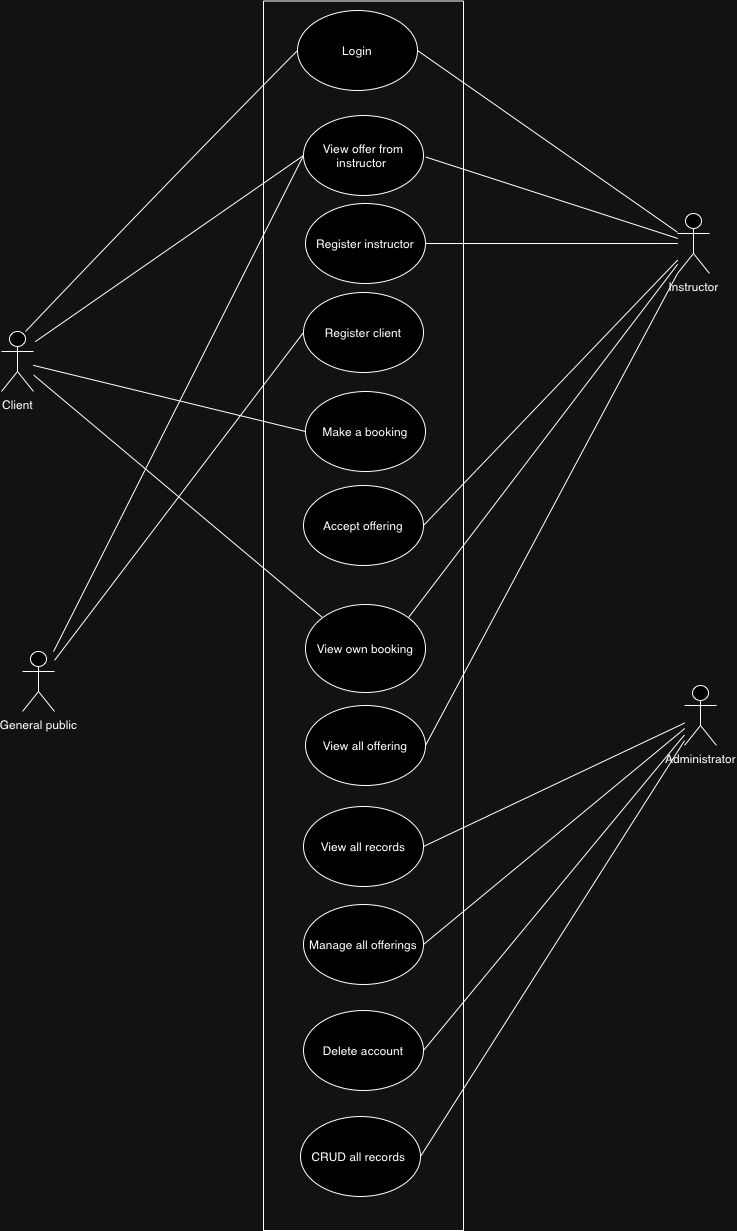

The diagram above was exported from draw.io. Its source (the exported page's mxGraphModel, read from the mxfile embedded in the PNG):
<mxGraphModel dx="1283" dy="1805" grid="0" gridSize="10" guides="1" tooltips="1" connect="1" arrows="1" fold="1" page="0" pageScale="1" pageWidth="850" pageHeight="1100" math="0" shadow="0">
  <root>
    <mxCell id="0" />
    <mxCell id="1" parent="0" />
    <mxCell id="PrGMaztfF1EzuZFBkxNk-33" style="edgeStyle=none;curved=1;rounded=0;orthogonalLoop=1;jettySize=auto;html=1;entryX=1;entryY=0.5;entryDx=0;entryDy=0;fontSize=12;startSize=8;endSize=8;endArrow=none;endFill=0;" edge="1" parent="1" source="PrGMaztfF1EzuZFBkxNk-3" target="PrGMaztfF1EzuZFBkxNk-10">
      <mxGeometry relative="1" as="geometry" />
    </mxCell>
    <mxCell id="PrGMaztfF1EzuZFBkxNk-36" style="edgeStyle=none;curved=1;rounded=0;orthogonalLoop=1;jettySize=auto;html=1;entryX=1;entryY=0.5;entryDx=0;entryDy=0;fontSize=12;startSize=8;endSize=8;endArrow=none;endFill=0;" edge="1" parent="1" source="PrGMaztfF1EzuZFBkxNk-3" target="PrGMaztfF1EzuZFBkxNk-12">
      <mxGeometry relative="1" as="geometry" />
    </mxCell>
    <mxCell id="PrGMaztfF1EzuZFBkxNk-42" style="edgeStyle=none;curved=1;rounded=0;orthogonalLoop=1;jettySize=auto;html=1;fontSize=12;startSize=8;endSize=8;entryX=1;entryY=0;entryDx=0;entryDy=0;endArrow=none;endFill=0;" edge="1" parent="1" source="PrGMaztfF1EzuZFBkxNk-3" target="PrGMaztfF1EzuZFBkxNk-17">
      <mxGeometry relative="1" as="geometry">
        <mxPoint x="387.57894736842115" y="631.6315789473686" as="targetPoint" />
      </mxGeometry>
    </mxCell>
    <mxCell id="PrGMaztfF1EzuZFBkxNk-45" style="edgeStyle=none;curved=1;rounded=0;orthogonalLoop=1;jettySize=auto;html=1;fontSize=12;startSize=8;endSize=8;endArrow=none;endFill=0;" edge="1" parent="1" source="PrGMaztfF1EzuZFBkxNk-3">
      <mxGeometry relative="1" as="geometry">
        <mxPoint x="352.04761904761904" y="-139.52380952380963" as="targetPoint" />
      </mxGeometry>
    </mxCell>
    <mxCell id="PrGMaztfF1EzuZFBkxNk-47" style="edgeStyle=none;curved=1;rounded=0;orthogonalLoop=1;jettySize=auto;html=1;fontSize=12;startSize=8;endSize=8;entryX=1;entryY=0.5;entryDx=0;entryDy=0;endArrow=none;endFill=0;" edge="1" parent="1" source="PrGMaztfF1EzuZFBkxNk-3" target="PrGMaztfF1EzuZFBkxNk-46">
      <mxGeometry relative="1" as="geometry">
        <mxPoint x="352.0588235294117" y="202.47058823529414" as="targetPoint" />
      </mxGeometry>
    </mxCell>
    <mxCell id="PrGMaztfF1EzuZFBkxNk-59" style="edgeStyle=none;curved=0;rounded=0;orthogonalLoop=1;jettySize=auto;html=1;entryX=1;entryY=0.5;entryDx=0;entryDy=0;fontSize=12;startSize=8;endSize=8;endArrow=none;endFill=0;" edge="1" parent="1" source="PrGMaztfF1EzuZFBkxNk-3" target="PrGMaztfF1EzuZFBkxNk-9">
      <mxGeometry relative="1" as="geometry" />
    </mxCell>
    <mxCell id="PrGMaztfF1EzuZFBkxNk-3" value="Instructor&lt;div&gt;&lt;br&gt;&lt;/div&gt;" style="shape=umlActor;verticalLabelPosition=bottom;verticalAlign=top;html=1;outlineConnect=0;" vertex="1" parent="1">
      <mxGeometry x="604" y="-83" width="32" height="60" as="geometry" />
    </mxCell>
    <mxCell id="PrGMaztfF1EzuZFBkxNk-35" style="edgeStyle=none;curved=1;rounded=0;orthogonalLoop=1;jettySize=auto;html=1;entryX=0;entryY=0.5;entryDx=0;entryDy=0;fontSize=12;startSize=8;endSize=8;endArrow=none;endFill=0;" edge="1" parent="1" source="PrGMaztfF1EzuZFBkxNk-4" target="PrGMaztfF1EzuZFBkxNk-14">
      <mxGeometry relative="1" as="geometry" />
    </mxCell>
    <mxCell id="PrGMaztfF1EzuZFBkxNk-41" style="edgeStyle=none;curved=0;rounded=0;orthogonalLoop=1;jettySize=auto;html=1;fontSize=12;startSize=8;endSize=8;entryX=0;entryY=0;entryDx=0;entryDy=0;endArrow=none;endFill=0;" edge="1" parent="1" source="PrGMaztfF1EzuZFBkxNk-4" target="PrGMaztfF1EzuZFBkxNk-17">
      <mxGeometry relative="1" as="geometry">
        <mxPoint x="261.2631578947369" y="654.7894736842106" as="targetPoint" />
      </mxGeometry>
    </mxCell>
    <mxCell id="PrGMaztfF1EzuZFBkxNk-4" value="&lt;div&gt;Client&lt;/div&gt;" style="shape=umlActor;verticalLabelPosition=bottom;verticalAlign=top;html=1;outlineConnect=0;" vertex="1" parent="1">
      <mxGeometry x="-72" y="35" width="32" height="60" as="geometry" />
    </mxCell>
    <mxCell id="PrGMaztfF1EzuZFBkxNk-32" style="edgeStyle=none;curved=0;rounded=0;orthogonalLoop=1;jettySize=auto;html=1;entryX=0;entryY=0.5;entryDx=0;entryDy=0;fontSize=12;startSize=8;endSize=8;endArrow=none;endFill=0;" edge="1" parent="1" source="PrGMaztfF1EzuZFBkxNk-6" target="PrGMaztfF1EzuZFBkxNk-11">
      <mxGeometry relative="1" as="geometry" />
    </mxCell>
    <mxCell id="PrGMaztfF1EzuZFBkxNk-43" style="edgeStyle=none;curved=1;rounded=0;orthogonalLoop=1;jettySize=auto;html=1;entryX=0;entryY=0.5;entryDx=0;entryDy=0;fontSize=12;startSize=8;endSize=8;endArrow=none;endFill=0;" edge="1" parent="1" source="PrGMaztfF1EzuZFBkxNk-6" target="PrGMaztfF1EzuZFBkxNk-16">
      <mxGeometry relative="1" as="geometry" />
    </mxCell>
    <mxCell id="PrGMaztfF1EzuZFBkxNk-6" value="General public" style="shape=umlActor;verticalLabelPosition=bottom;verticalAlign=top;html=1;outlineConnect=0;" vertex="1" parent="1">
      <mxGeometry x="-51" y="355" width="32" height="60" as="geometry" />
    </mxCell>
    <mxCell id="PrGMaztfF1EzuZFBkxNk-34" style="edgeStyle=none;curved=1;rounded=0;orthogonalLoop=1;jettySize=auto;html=1;entryX=1;entryY=0.5;entryDx=0;entryDy=0;fontSize=12;startSize=8;endSize=8;endArrow=none;endFill=0;" edge="1" parent="1" source="PrGMaztfF1EzuZFBkxNk-7" target="PrGMaztfF1EzuZFBkxNk-13">
      <mxGeometry relative="1" as="geometry" />
    </mxCell>
    <mxCell id="PrGMaztfF1EzuZFBkxNk-38" style="rounded=0;orthogonalLoop=1;jettySize=auto;html=1;entryX=1;entryY=0.5;entryDx=0;entryDy=0;fontSize=12;elbow=vertical;endArrow=none;endFill=0;" edge="1" parent="1" source="PrGMaztfF1EzuZFBkxNk-7" target="PrGMaztfF1EzuZFBkxNk-20">
      <mxGeometry relative="1" as="geometry" />
    </mxCell>
    <mxCell id="PrGMaztfF1EzuZFBkxNk-39" style="edgeStyle=none;curved=1;rounded=0;orthogonalLoop=1;jettySize=auto;html=1;entryX=1;entryY=0.5;entryDx=0;entryDy=0;fontSize=12;startSize=8;endSize=8;endArrow=none;endFill=0;" edge="1" parent="1" source="PrGMaztfF1EzuZFBkxNk-7" target="PrGMaztfF1EzuZFBkxNk-19">
      <mxGeometry relative="1" as="geometry" />
    </mxCell>
    <mxCell id="PrGMaztfF1EzuZFBkxNk-61" style="edgeStyle=none;curved=1;rounded=0;orthogonalLoop=1;jettySize=auto;html=1;entryX=1;entryY=0.5;entryDx=0;entryDy=0;fontSize=12;startSize=8;endSize=8;endArrow=none;endFill=0;" edge="1" parent="1" source="PrGMaztfF1EzuZFBkxNk-7" target="PrGMaztfF1EzuZFBkxNk-60">
      <mxGeometry relative="1" as="geometry" />
    </mxCell>
    <mxCell id="PrGMaztfF1EzuZFBkxNk-7" value="Administrator" style="shape=umlActor;verticalLabelPosition=bottom;verticalAlign=top;html=1;outlineConnect=0;" vertex="1" parent="1">
      <mxGeometry x="611" y="389" width="32" height="60" as="geometry" />
    </mxCell>
    <mxCell id="PrGMaztfF1EzuZFBkxNk-9" value="Login" style="ellipse;whiteSpace=wrap;html=1;" vertex="1" parent="1">
      <mxGeometry x="224" y="-286" width="120" height="80" as="geometry" />
    </mxCell>
    <mxCell id="PrGMaztfF1EzuZFBkxNk-10" value="Register instructor" style="ellipse;whiteSpace=wrap;html=1;" vertex="1" parent="1">
      <mxGeometry x="232" y="-93" width="120" height="80" as="geometry" />
    </mxCell>
    <mxCell id="PrGMaztfF1EzuZFBkxNk-11" value="Register client" style="ellipse;whiteSpace=wrap;html=1;" vertex="1" parent="1">
      <mxGeometry x="230" y="-4" width="120" height="80" as="geometry" />
    </mxCell>
    <mxCell id="PrGMaztfF1EzuZFBkxNk-12" value="View all offering" style="ellipse;whiteSpace=wrap;html=1;" vertex="1" parent="1">
      <mxGeometry x="232" y="409" width="120" height="80" as="geometry" />
    </mxCell>
    <mxCell id="PrGMaztfF1EzuZFBkxNk-13" value="View all records" style="ellipse;whiteSpace=wrap;html=1;" vertex="1" parent="1">
      <mxGeometry x="230" y="510" width="120" height="80" as="geometry" />
    </mxCell>
    <mxCell id="PrGMaztfF1EzuZFBkxNk-14" value="Make a booking" style="ellipse;whiteSpace=wrap;html=1;" vertex="1" parent="1">
      <mxGeometry x="232" y="95" width="120" height="80" as="geometry" />
    </mxCell>
    <mxCell id="PrGMaztfF1EzuZFBkxNk-17" value="View own booking" style="ellipse;whiteSpace=wrap;html=1;" vertex="1" parent="1">
      <mxGeometry x="232" y="308" width="120" height="88" as="geometry" />
    </mxCell>
    <mxCell id="PrGMaztfF1EzuZFBkxNk-19" value="Manage all offerings" style="ellipse;whiteSpace=wrap;html=1;" vertex="1" parent="1">
      <mxGeometry x="230" y="608" width="120" height="80" as="geometry" />
    </mxCell>
    <mxCell id="PrGMaztfF1EzuZFBkxNk-20" value="Delete account" style="ellipse;whiteSpace=wrap;html=1;" vertex="1" parent="1">
      <mxGeometry x="230" y="714" width="120" height="80" as="geometry" />
    </mxCell>
    <mxCell id="PrGMaztfF1EzuZFBkxNk-16" value="View offer from instructor&amp;nbsp;" style="ellipse;whiteSpace=wrap;html=1;" vertex="1" parent="1">
      <mxGeometry x="230" y="-181" width="120" height="80" as="geometry" />
    </mxCell>
    <mxCell id="PrGMaztfF1EzuZFBkxNk-46" value="Accept offering" style="ellipse;whiteSpace=wrap;html=1;" vertex="1" parent="1">
      <mxGeometry x="230" y="189" width="120" height="80" as="geometry" />
    </mxCell>
    <mxCell id="PrGMaztfF1EzuZFBkxNk-54" value="" style="endArrow=none;html=1;rounded=0;fontSize=12;startSize=8;endSize=8;curved=1;entryX=0;entryY=0.5;entryDx=0;entryDy=0;" edge="1" parent="1" target="PrGMaztfF1EzuZFBkxNk-9">
      <mxGeometry width="50" height="50" relative="1" as="geometry">
        <mxPoint x="-48" y="35" as="sourcePoint" />
        <mxPoint x="96" y="-239" as="targetPoint" />
        <Array as="points">
          <mxPoint x="80" y="-100" />
        </Array>
      </mxGeometry>
    </mxCell>
    <mxCell id="PrGMaztfF1EzuZFBkxNk-56" value="" style="endArrow=none;html=1;rounded=0;fontSize=12;startSize=8;endSize=8;curved=1;entryX=0;entryY=0.5;entryDx=0;entryDy=0;" edge="1" parent="1" target="PrGMaztfF1EzuZFBkxNk-16">
      <mxGeometry width="50" height="50" relative="1" as="geometry">
        <mxPoint x="-38" y="45" as="sourcePoint" />
        <mxPoint x="234" y="-236" as="targetPoint" />
        <Array as="points" />
      </mxGeometry>
    </mxCell>
    <mxCell id="PrGMaztfF1EzuZFBkxNk-60" value="CRUD all records&amp;nbsp;" style="ellipse;whiteSpace=wrap;html=1;" vertex="1" parent="1">
      <mxGeometry x="227" y="820" width="120" height="80" as="geometry" />
    </mxCell>
    <mxCell id="PrGMaztfF1EzuZFBkxNk-62" value="" style="swimlane;startSize=0;" vertex="1" parent="1">
      <mxGeometry x="190" y="-295.5" width="200" height="1229.5" as="geometry" />
    </mxCell>
  </root>
</mxGraphModel>